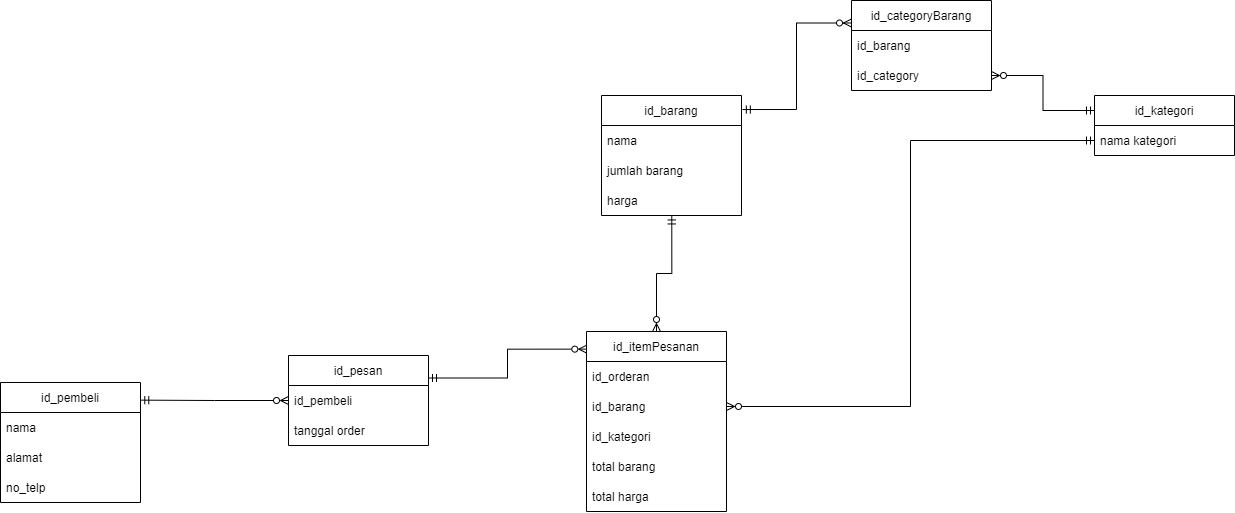

The diagram above was exported from draw.io. Its source (the exported page's mxGraphModel, read from the mxfile embedded in the PNG):
<mxGraphModel dx="2103" dy="713" grid="0" gridSize="10" guides="1" tooltips="1" connect="1" arrows="1" fold="1" page="0" pageScale="1" pageWidth="2339" pageHeight="3300" math="0" shadow="0">
  <root>
    <mxCell id="0" />
    <mxCell id="1" parent="0" />
    <mxCell id="d_nCnKAbJCYR8x8Bly6V-1" value="id_barang" style="swimlane;fontStyle=0;childLayout=stackLayout;horizontal=1;startSize=30;horizontalStack=0;resizeParent=1;resizeParentMax=0;resizeLast=0;collapsible=1;marginBottom=0;" parent="1" vertex="1">
      <mxGeometry x="49" y="111" width="140" height="120" as="geometry" />
    </mxCell>
    <mxCell id="d_nCnKAbJCYR8x8Bly6V-30" value="nama" style="text;strokeColor=none;fillColor=none;align=left;verticalAlign=middle;spacingLeft=4;spacingRight=4;overflow=hidden;points=[[0,0.5],[1,0.5]];portConstraint=eastwest;rotatable=0;" parent="d_nCnKAbJCYR8x8Bly6V-1" vertex="1">
      <mxGeometry y="30" width="140" height="30" as="geometry" />
    </mxCell>
    <mxCell id="d_nCnKAbJCYR8x8Bly6V-31" value="jumlah barang" style="text;strokeColor=none;fillColor=none;align=left;verticalAlign=middle;spacingLeft=4;spacingRight=4;overflow=hidden;points=[[0,0.5],[1,0.5]];portConstraint=eastwest;rotatable=0;" parent="d_nCnKAbJCYR8x8Bly6V-1" vertex="1">
      <mxGeometry y="60" width="140" height="30" as="geometry" />
    </mxCell>
    <mxCell id="d_nCnKAbJCYR8x8Bly6V-29" value="harga" style="text;strokeColor=none;fillColor=none;align=left;verticalAlign=middle;spacingLeft=4;spacingRight=4;overflow=hidden;points=[[0,0.5],[1,0.5]];portConstraint=eastwest;rotatable=0;" parent="d_nCnKAbJCYR8x8Bly6V-1" vertex="1">
      <mxGeometry y="90" width="140" height="30" as="geometry" />
    </mxCell>
    <mxCell id="d_nCnKAbJCYR8x8Bly6V-18" value="id_kategori" style="swimlane;fontStyle=0;childLayout=stackLayout;horizontal=1;startSize=30;horizontalStack=0;resizeParent=1;resizeParentMax=0;resizeLast=0;collapsible=1;marginBottom=0;" parent="1" vertex="1">
      <mxGeometry x="542" y="111" width="140" height="60" as="geometry" />
    </mxCell>
    <mxCell id="d_nCnKAbJCYR8x8Bly6V-19" value="nama kategori" style="text;strokeColor=none;fillColor=none;align=left;verticalAlign=middle;spacingLeft=4;spacingRight=4;overflow=hidden;points=[[0,0.5],[1,0.5]];portConstraint=eastwest;rotatable=0;" parent="d_nCnKAbJCYR8x8Bly6V-18" vertex="1">
      <mxGeometry y="30" width="140" height="30" as="geometry" />
    </mxCell>
    <mxCell id="d_nCnKAbJCYR8x8Bly6V-55" style="edgeStyle=orthogonalEdgeStyle;rounded=0;orthogonalLoop=1;jettySize=auto;html=1;entryX=1.002;entryY=0.147;entryDx=0;entryDy=0;entryPerimeter=0;startArrow=ERzeroToMany;startFill=0;endArrow=ERmandOne;endFill=0;" parent="1" source="d_nCnKAbJCYR8x8Bly6V-33" target="d_nCnKAbJCYR8x8Bly6V-38" edge="1">
      <mxGeometry relative="1" as="geometry" />
    </mxCell>
    <mxCell id="d_nCnKAbJCYR8x8Bly6V-58" style="edgeStyle=orthogonalEdgeStyle;rounded=0;orthogonalLoop=1;jettySize=auto;html=1;exitX=1;exitY=0.25;exitDx=0;exitDy=0;entryX=0.002;entryY=0.098;entryDx=0;entryDy=0;entryPerimeter=0;startArrow=ERmandOne;startFill=0;endArrow=ERzeroToMany;endFill=0;" parent="1" source="d_nCnKAbJCYR8x8Bly6V-33" target="d_nCnKAbJCYR8x8Bly6V-42" edge="1">
      <mxGeometry relative="1" as="geometry" />
    </mxCell>
    <mxCell id="d_nCnKAbJCYR8x8Bly6V-33" value="id_pesan" style="swimlane;fontStyle=0;childLayout=stackLayout;horizontal=1;startSize=30;horizontalStack=0;resizeParent=1;resizeParentMax=0;resizeLast=0;collapsible=1;marginBottom=0;" parent="1" vertex="1">
      <mxGeometry x="-264" y="371" width="140" height="90" as="geometry" />
    </mxCell>
    <mxCell id="d_nCnKAbJCYR8x8Bly6V-34" value="id_pembeli" style="text;strokeColor=none;fillColor=none;align=left;verticalAlign=middle;spacingLeft=4;spacingRight=4;overflow=hidden;points=[[0,0.5],[1,0.5]];portConstraint=eastwest;rotatable=0;" parent="d_nCnKAbJCYR8x8Bly6V-33" vertex="1">
      <mxGeometry y="30" width="140" height="30" as="geometry" />
    </mxCell>
    <mxCell id="d_nCnKAbJCYR8x8Bly6V-36" value="tanggal order" style="text;strokeColor=none;fillColor=none;align=left;verticalAlign=middle;spacingLeft=4;spacingRight=4;overflow=hidden;points=[[0,0.5],[1,0.5]];portConstraint=eastwest;rotatable=0;" parent="d_nCnKAbJCYR8x8Bly6V-33" vertex="1">
      <mxGeometry y="60" width="140" height="30" as="geometry" />
    </mxCell>
    <mxCell id="d_nCnKAbJCYR8x8Bly6V-38" value="id_pembeli" style="swimlane;fontStyle=0;childLayout=stackLayout;horizontal=1;startSize=30;horizontalStack=0;resizeParent=1;resizeParentMax=0;resizeLast=0;collapsible=1;marginBottom=0;" parent="1" vertex="1">
      <mxGeometry x="-552" y="398" width="140" height="120" as="geometry" />
    </mxCell>
    <mxCell id="d_nCnKAbJCYR8x8Bly6V-39" value="nama" style="text;strokeColor=none;fillColor=none;align=left;verticalAlign=middle;spacingLeft=4;spacingRight=4;overflow=hidden;points=[[0,0.5],[1,0.5]];portConstraint=eastwest;rotatable=0;" parent="d_nCnKAbJCYR8x8Bly6V-38" vertex="1">
      <mxGeometry y="30" width="140" height="30" as="geometry" />
    </mxCell>
    <mxCell id="d_nCnKAbJCYR8x8Bly6V-40" value="alamat" style="text;strokeColor=none;fillColor=none;align=left;verticalAlign=middle;spacingLeft=4;spacingRight=4;overflow=hidden;points=[[0,0.5],[1,0.5]];portConstraint=eastwest;rotatable=0;" parent="d_nCnKAbJCYR8x8Bly6V-38" vertex="1">
      <mxGeometry y="60" width="140" height="30" as="geometry" />
    </mxCell>
    <mxCell id="d_nCnKAbJCYR8x8Bly6V-41" value="no_telp" style="text;strokeColor=none;fillColor=none;align=left;verticalAlign=middle;spacingLeft=4;spacingRight=4;overflow=hidden;points=[[0,0.5],[1,0.5]];portConstraint=eastwest;rotatable=0;" parent="d_nCnKAbJCYR8x8Bly6V-38" vertex="1">
      <mxGeometry y="90" width="140" height="30" as="geometry" />
    </mxCell>
    <mxCell id="lR9DyVTEXw4wCNy_iaRi-2" style="edgeStyle=orthogonalEdgeStyle;rounded=0;orthogonalLoop=1;jettySize=auto;html=1;entryX=0.502;entryY=1.015;entryDx=0;entryDy=0;entryPerimeter=0;startArrow=ERzeroToMany;startFill=0;endArrow=ERmandOne;endFill=0;" edge="1" parent="1" source="d_nCnKAbJCYR8x8Bly6V-42" target="d_nCnKAbJCYR8x8Bly6V-29">
      <mxGeometry relative="1" as="geometry" />
    </mxCell>
    <mxCell id="d_nCnKAbJCYR8x8Bly6V-42" value="id_itemPesanan" style="swimlane;fontStyle=0;childLayout=stackLayout;horizontal=1;startSize=30;horizontalStack=0;resizeParent=1;resizeParentMax=0;resizeLast=0;collapsible=1;marginBottom=0;" parent="1" vertex="1">
      <mxGeometry x="34" y="347" width="140" height="180" as="geometry" />
    </mxCell>
    <mxCell id="d_nCnKAbJCYR8x8Bly6V-43" value="id_orderan" style="text;strokeColor=none;fillColor=none;align=left;verticalAlign=middle;spacingLeft=4;spacingRight=4;overflow=hidden;points=[[0,0.5],[1,0.5]];portConstraint=eastwest;rotatable=0;" parent="d_nCnKAbJCYR8x8Bly6V-42" vertex="1">
      <mxGeometry y="30" width="140" height="30" as="geometry" />
    </mxCell>
    <mxCell id="d_nCnKAbJCYR8x8Bly6V-44" value="id_barang" style="text;strokeColor=none;fillColor=none;align=left;verticalAlign=middle;spacingLeft=4;spacingRight=4;overflow=hidden;points=[[0,0.5],[1,0.5]];portConstraint=eastwest;rotatable=0;" parent="d_nCnKAbJCYR8x8Bly6V-42" vertex="1">
      <mxGeometry y="60" width="140" height="30" as="geometry" />
    </mxCell>
    <mxCell id="lR9DyVTEXw4wCNy_iaRi-1" value="id_kategori" style="text;strokeColor=none;fillColor=none;align=left;verticalAlign=middle;spacingLeft=4;spacingRight=4;overflow=hidden;points=[[0,0.5],[1,0.5]];portConstraint=eastwest;rotatable=0;" vertex="1" parent="d_nCnKAbJCYR8x8Bly6V-42">
      <mxGeometry y="90" width="140" height="30" as="geometry" />
    </mxCell>
    <mxCell id="d_nCnKAbJCYR8x8Bly6V-45" value="total barang" style="text;strokeColor=none;fillColor=none;align=left;verticalAlign=middle;spacingLeft=4;spacingRight=4;overflow=hidden;points=[[0,0.5],[1,0.5]];portConstraint=eastwest;rotatable=0;" parent="d_nCnKAbJCYR8x8Bly6V-42" vertex="1">
      <mxGeometry y="120" width="140" height="30" as="geometry" />
    </mxCell>
    <mxCell id="d_nCnKAbJCYR8x8Bly6V-46" value="total harga" style="text;strokeColor=none;fillColor=none;align=left;verticalAlign=middle;spacingLeft=4;spacingRight=4;overflow=hidden;points=[[0,0.5],[1,0.5]];portConstraint=eastwest;rotatable=0;" parent="d_nCnKAbJCYR8x8Bly6V-42" vertex="1">
      <mxGeometry y="150" width="140" height="30" as="geometry" />
    </mxCell>
    <mxCell id="d_nCnKAbJCYR8x8Bly6V-52" style="edgeStyle=orthogonalEdgeStyle;rounded=0;orthogonalLoop=1;jettySize=auto;html=1;exitX=0;exitY=0.25;exitDx=0;exitDy=0;entryX=1.006;entryY=0.117;entryDx=0;entryDy=0;entryPerimeter=0;startArrow=ERzeroToMany;startFill=0;endArrow=ERmandOne;endFill=0;" parent="1" source="d_nCnKAbJCYR8x8Bly6V-47" target="d_nCnKAbJCYR8x8Bly6V-1" edge="1">
      <mxGeometry relative="1" as="geometry" />
    </mxCell>
    <mxCell id="d_nCnKAbJCYR8x8Bly6V-47" value="id_categoryBarang" style="swimlane;fontStyle=0;childLayout=stackLayout;horizontal=1;startSize=30;horizontalStack=0;resizeParent=1;resizeParentMax=0;resizeLast=0;collapsible=1;marginBottom=0;" parent="1" vertex="1">
      <mxGeometry x="299" y="16" width="140" height="90" as="geometry" />
    </mxCell>
    <mxCell id="d_nCnKAbJCYR8x8Bly6V-48" value="id_barang" style="text;strokeColor=none;fillColor=none;align=left;verticalAlign=middle;spacingLeft=4;spacingRight=4;overflow=hidden;points=[[0,0.5],[1,0.5]];portConstraint=eastwest;rotatable=0;" parent="d_nCnKAbJCYR8x8Bly6V-47" vertex="1">
      <mxGeometry y="30" width="140" height="30" as="geometry" />
    </mxCell>
    <mxCell id="d_nCnKAbJCYR8x8Bly6V-49" value="id_category" style="text;strokeColor=none;fillColor=none;align=left;verticalAlign=middle;spacingLeft=4;spacingRight=4;overflow=hidden;points=[[0,0.5],[1,0.5]];portConstraint=eastwest;rotatable=0;" parent="d_nCnKAbJCYR8x8Bly6V-47" vertex="1">
      <mxGeometry y="60" width="140" height="30" as="geometry" />
    </mxCell>
    <mxCell id="d_nCnKAbJCYR8x8Bly6V-50" style="edgeStyle=orthogonalEdgeStyle;rounded=0;orthogonalLoop=1;jettySize=auto;html=1;entryX=0;entryY=0.25;entryDx=0;entryDy=0;startArrow=ERzeroToMany;startFill=0;endArrow=ERmandOne;endFill=0;" parent="1" source="d_nCnKAbJCYR8x8Bly6V-49" target="d_nCnKAbJCYR8x8Bly6V-18" edge="1">
      <mxGeometry relative="1" as="geometry" />
    </mxCell>
    <mxCell id="lR9DyVTEXw4wCNy_iaRi-4" style="edgeStyle=orthogonalEdgeStyle;rounded=0;orthogonalLoop=1;jettySize=auto;html=1;exitX=1;exitY=0.5;exitDx=0;exitDy=0;startArrow=ERzeroToMany;startFill=0;endArrow=ERmandOne;endFill=0;" edge="1" parent="1" source="d_nCnKAbJCYR8x8Bly6V-44" target="d_nCnKAbJCYR8x8Bly6V-19">
      <mxGeometry relative="1" as="geometry" />
    </mxCell>
  </root>
</mxGraphModel>